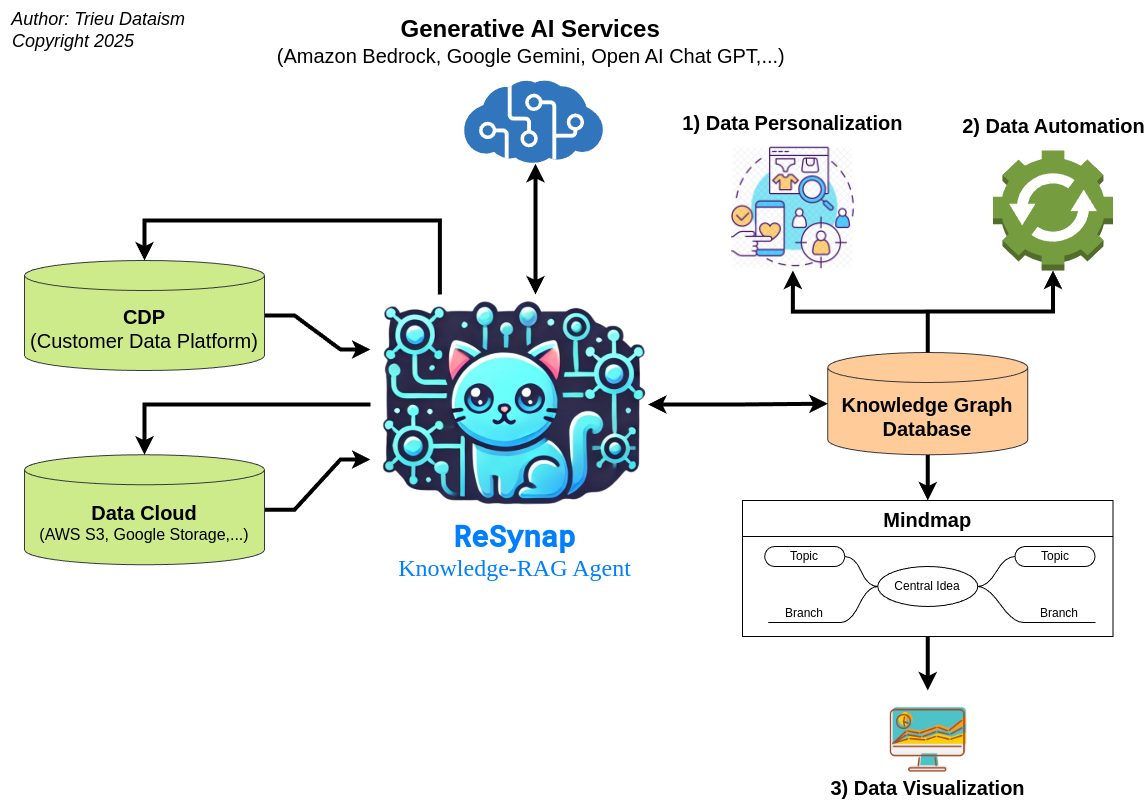

The diagram above was exported from draw.io. Its source (the exported page's mxGraphModel, read from the mxfile embedded in the PNG):
<mxGraphModel dx="1180" dy="711" grid="1" gridSize="10" guides="1" tooltips="1" connect="1" arrows="1" fold="1" page="1" pageScale="1" pageWidth="1169" pageHeight="827" math="0" shadow="0">
  <root>
    <mxCell id="cDN9NdBj9UejbAutQ_wS-0" />
    <mxCell id="cDN9NdBj9UejbAutQ_wS-1" parent="cDN9NdBj9UejbAutQ_wS-0" />
    <mxCell id="xnlWoccxyV45BAFyOt2R-18" style="edgeStyle=orthogonalEdgeStyle;rounded=0;orthogonalLoop=1;jettySize=auto;html=1;exitX=1;exitY=0.5;exitDx=0;exitDy=0;strokeWidth=4;startArrow=classic;startFill=1;" parent="cDN9NdBj9UejbAutQ_wS-1" source="cDN9NdBj9UejbAutQ_wS-2" target="xnlWoccxyV45BAFyOt2R-1" edge="1">
      <mxGeometry relative="1" as="geometry" />
    </mxCell>
    <mxCell id="cDN9NdBj9UejbAutQ_wS-2" value="" style="shape=image;imageAspect=0;aspect=fixed;verticalLabelPosition=bottom;verticalAlign=top;image=https://lh3.googleusercontent.com/pw/AP1GczOBFy_anxCqermFcj7WMjzrVWkYhnvfopaQmx0tL1k7W8nwtrAF5TiEl7IvzFTknF9-O_vaGk1ggOdhT8vaINv22VBXom6D4C2_1tNKfLCCY92v2O79EtqaRBOYCxmefusTPsCRn_EM_9oA_cqNkno7yA=w666-h528-s-no-gm?authuser=0;" parent="cDN9NdBj9UejbAutQ_wS-1" vertex="1">
      <mxGeometry x="370" y="304" width="277.54" height="220" as="geometry" />
    </mxCell>
    <mxCell id="cDN9NdBj9UejbAutQ_wS-3" value="&lt;font color=&quot;#007fff&quot; style=&quot;&quot; face=&quot;Roboto Mono&quot; data-font-src=&quot;https://fonts.googleapis.com/css?family=Roboto+Mono&quot;&gt;&lt;font style=&quot;font-size: 29px;&quot;&gt;ReSynap&lt;/font&gt;&lt;/font&gt;&lt;div style=&quot;&quot;&gt;&lt;font color=&quot;#007fff&quot; style=&quot;&quot; face=&quot;jxO-_rjOzrm_Krx4wihi&quot;&gt;&lt;span style=&quot;font-weight: 400;&quot;&gt;Knowledge-RAG Agent&lt;/span&gt;&lt;/font&gt;&lt;/div&gt;" style="text;strokeColor=none;fillColor=none;html=1;fontSize=24;fontStyle=1;verticalAlign=middle;align=center;" parent="cDN9NdBj9UejbAutQ_wS-1" vertex="1">
      <mxGeometry x="381.31" y="510" width="266.23" height="100" as="geometry" />
    </mxCell>
    <mxCell id="xnlWoccxyV45BAFyOt2R-14" style="edgeStyle=entityRelationEdgeStyle;rounded=0;orthogonalLoop=1;jettySize=auto;html=1;exitX=1;exitY=0.5;exitDx=0;exitDy=0;exitPerimeter=0;entryX=0;entryY=0.25;entryDx=0;entryDy=0;strokeWidth=4;" parent="cDN9NdBj9UejbAutQ_wS-1" source="xnlWoccxyV45BAFyOt2R-0" target="cDN9NdBj9UejbAutQ_wS-2" edge="1">
      <mxGeometry relative="1" as="geometry" />
    </mxCell>
    <mxCell id="xnlWoccxyV45BAFyOt2R-0" value="&lt;font style=&quot;font-size: 20px;&quot;&gt;&lt;b&gt;CDP&lt;/b&gt;&lt;/font&gt;&lt;div style=&quot;font-size: 20px;&quot;&gt;&lt;font style=&quot;font-size: 20px;&quot;&gt;(Customer Data Platform)&lt;/font&gt;&lt;/div&gt;" style="shape=cylinder3;whiteSpace=wrap;html=1;boundedLbl=1;backgroundOutline=1;size=15;fillColor=#cdeb8b;strokeColor=#36393d;" parent="cDN9NdBj9UejbAutQ_wS-1" vertex="1">
      <mxGeometry x="24" y="270" width="240" height="110" as="geometry" />
    </mxCell>
    <mxCell id="xnlWoccxyV45BAFyOt2R-13" style="edgeStyle=orthogonalEdgeStyle;rounded=0;orthogonalLoop=1;jettySize=auto;html=1;exitX=0.5;exitY=1;exitDx=0;exitDy=0;exitPerimeter=0;strokeWidth=4;" parent="cDN9NdBj9UejbAutQ_wS-1" source="xnlWoccxyV45BAFyOt2R-1" target="xnlWoccxyV45BAFyOt2R-3" edge="1">
      <mxGeometry relative="1" as="geometry" />
    </mxCell>
    <mxCell id="xnlWoccxyV45BAFyOt2R-20" style="edgeStyle=orthogonalEdgeStyle;rounded=0;orthogonalLoop=1;jettySize=auto;html=1;exitX=0.5;exitY=0;exitDx=0;exitDy=0;exitPerimeter=0;strokeWidth=4;" parent="cDN9NdBj9UejbAutQ_wS-1" source="xnlWoccxyV45BAFyOt2R-1" target="xnlWoccxyV45BAFyOt2R-19" edge="1">
      <mxGeometry relative="1" as="geometry" />
    </mxCell>
    <mxCell id="xnlWoccxyV45BAFyOt2R-1" value="&lt;div&gt;&lt;font style=&quot;font-size: 20px;&quot;&gt;&lt;b&gt;Knowledge Graph&lt;/b&gt;&lt;/font&gt;&lt;/div&gt;&lt;div&gt;&lt;font style=&quot;font-size: 20px;&quot;&gt;&lt;b&gt;Database&lt;/b&gt;&lt;/font&gt;&lt;/div&gt;" style="shape=cylinder3;whiteSpace=wrap;html=1;boundedLbl=1;backgroundOutline=1;size=15;fillColor=#ffcc99;strokeColor=#36393d;" parent="cDN9NdBj9UejbAutQ_wS-1" vertex="1">
      <mxGeometry x="827.25" y="362" width="200" height="102.26" as="geometry" />
    </mxCell>
    <mxCell id="xnlWoccxyV45BAFyOt2R-15" style="edgeStyle=entityRelationEdgeStyle;rounded=0;orthogonalLoop=1;jettySize=auto;html=1;exitX=1;exitY=0.5;exitDx=0;exitDy=0;exitPerimeter=0;entryX=0;entryY=0.75;entryDx=0;entryDy=0;strokeWidth=4;" parent="cDN9NdBj9UejbAutQ_wS-1" source="xnlWoccxyV45BAFyOt2R-2" target="cDN9NdBj9UejbAutQ_wS-2" edge="1">
      <mxGeometry relative="1" as="geometry" />
    </mxCell>
    <mxCell id="xnlWoccxyV45BAFyOt2R-2" value="&lt;div&gt;&lt;font style=&quot;font-size: 20px;&quot;&gt;&lt;b&gt;Data Cloud&lt;/b&gt;&lt;/font&gt;&lt;/div&gt;&lt;div&gt;&lt;font style=&quot;font-size: 16px;&quot;&gt;(AWS S3, Google Storage,...)&lt;/font&gt;&lt;/div&gt;" style="shape=cylinder3;whiteSpace=wrap;html=1;boundedLbl=1;backgroundOutline=1;size=15;fillColor=#cdeb8b;strokeColor=#36393d;" parent="cDN9NdBj9UejbAutQ_wS-1" vertex="1">
      <mxGeometry x="24" y="464.26" width="240" height="110" as="geometry" />
    </mxCell>
    <mxCell id="xnlWoccxyV45BAFyOt2R-24" style="edgeStyle=orthogonalEdgeStyle;rounded=0;orthogonalLoop=1;jettySize=auto;html=1;exitX=0.5;exitY=1;exitDx=0;exitDy=0;strokeWidth=4;" parent="cDN9NdBj9UejbAutQ_wS-1" source="xnlWoccxyV45BAFyOt2R-3" target="xnlWoccxyV45BAFyOt2R-23" edge="1">
      <mxGeometry relative="1" as="geometry" />
    </mxCell>
    <mxCell id="xnlWoccxyV45BAFyOt2R-3" value="Mindmap" style="swimlane;startSize=36;horizontal=1;containerType=tree;fontSize=20;" parent="cDN9NdBj9UejbAutQ_wS-1" vertex="1">
      <mxGeometry x="742" y="510" width="370.5" height="136" as="geometry" />
    </mxCell>
    <mxCell id="xnlWoccxyV45BAFyOt2R-4" value="" style="edgeStyle=entityRelationEdgeStyle;startArrow=none;endArrow=none;segment=10;curved=1;sourcePerimeterSpacing=0;targetPerimeterSpacing=0;rounded=0;" parent="xnlWoccxyV45BAFyOt2R-3" source="xnlWoccxyV45BAFyOt2R-8" target="xnlWoccxyV45BAFyOt2R-9" edge="1">
      <mxGeometry relative="1" as="geometry" />
    </mxCell>
    <mxCell id="xnlWoccxyV45BAFyOt2R-5" value="" style="edgeStyle=entityRelationEdgeStyle;startArrow=none;endArrow=none;segment=10;curved=1;sourcePerimeterSpacing=0;targetPerimeterSpacing=0;rounded=0;" parent="xnlWoccxyV45BAFyOt2R-3" source="xnlWoccxyV45BAFyOt2R-8" target="xnlWoccxyV45BAFyOt2R-10" edge="1">
      <mxGeometry relative="1" as="geometry" />
    </mxCell>
    <mxCell id="xnlWoccxyV45BAFyOt2R-6" value="" style="edgeStyle=entityRelationEdgeStyle;startArrow=none;endArrow=none;segment=10;curved=1;sourcePerimeterSpacing=0;targetPerimeterSpacing=0;rounded=0;" parent="xnlWoccxyV45BAFyOt2R-3" source="xnlWoccxyV45BAFyOt2R-8" target="xnlWoccxyV45BAFyOt2R-11" edge="1">
      <mxGeometry relative="1" as="geometry" />
    </mxCell>
    <mxCell id="xnlWoccxyV45BAFyOt2R-7" value="" style="edgeStyle=entityRelationEdgeStyle;startArrow=none;endArrow=none;segment=10;curved=1;sourcePerimeterSpacing=0;targetPerimeterSpacing=0;rounded=0;" parent="xnlWoccxyV45BAFyOt2R-3" source="xnlWoccxyV45BAFyOt2R-8" target="xnlWoccxyV45BAFyOt2R-12" edge="1">
      <mxGeometry relative="1" as="geometry" />
    </mxCell>
    <mxCell id="xnlWoccxyV45BAFyOt2R-8" value="Central Idea" style="ellipse;whiteSpace=wrap;html=1;align=center;treeFolding=1;treeMoving=1;newEdgeStyle={&quot;edgeStyle&quot;:&quot;entityRelationEdgeStyle&quot;,&quot;startArrow&quot;:&quot;none&quot;,&quot;endArrow&quot;:&quot;none&quot;,&quot;segment&quot;:10,&quot;curved&quot;:1,&quot;sourcePerimeterSpacing&quot;:0,&quot;targetPerimeterSpacing&quot;:0};" parent="xnlWoccxyV45BAFyOt2R-3" vertex="1">
      <mxGeometry x="135.25" y="66" width="100" height="40" as="geometry" />
    </mxCell>
    <mxCell id="xnlWoccxyV45BAFyOt2R-9" value="Topic" style="whiteSpace=wrap;html=1;rounded=1;arcSize=50;align=center;verticalAlign=middle;strokeWidth=1;autosize=1;spacing=4;treeFolding=1;treeMoving=1;newEdgeStyle={&quot;edgeStyle&quot;:&quot;entityRelationEdgeStyle&quot;,&quot;startArrow&quot;:&quot;none&quot;,&quot;endArrow&quot;:&quot;none&quot;,&quot;segment&quot;:10,&quot;curved&quot;:1,&quot;sourcePerimeterSpacing&quot;:0,&quot;targetPerimeterSpacing&quot;:0};" parent="xnlWoccxyV45BAFyOt2R-3" vertex="1">
      <mxGeometry x="272.5" y="46" width="80" height="20" as="geometry" />
    </mxCell>
    <mxCell id="xnlWoccxyV45BAFyOt2R-10" value="Branch" style="whiteSpace=wrap;html=1;shape=partialRectangle;top=0;left=0;bottom=1;right=0;points=[[0,1],[1,1]];fillColor=none;align=center;verticalAlign=bottom;routingCenterY=0.5;snapToPoint=1;autosize=1;treeFolding=1;treeMoving=1;newEdgeStyle={&quot;edgeStyle&quot;:&quot;entityRelationEdgeStyle&quot;,&quot;startArrow&quot;:&quot;none&quot;,&quot;endArrow&quot;:&quot;none&quot;,&quot;segment&quot;:10,&quot;curved&quot;:1,&quot;sourcePerimeterSpacing&quot;:0,&quot;targetPerimeterSpacing&quot;:0};" parent="xnlWoccxyV45BAFyOt2R-3" vertex="1">
      <mxGeometry x="280.5" y="96" width="72" height="26" as="geometry" />
    </mxCell>
    <mxCell id="xnlWoccxyV45BAFyOt2R-11" value="Topic" style="whiteSpace=wrap;html=1;rounded=1;arcSize=50;align=center;verticalAlign=middle;strokeWidth=1;autosize=1;spacing=4;treeFolding=1;treeMoving=1;newEdgeStyle={&quot;edgeStyle&quot;:&quot;entityRelationEdgeStyle&quot;,&quot;startArrow&quot;:&quot;none&quot;,&quot;endArrow&quot;:&quot;none&quot;,&quot;segment&quot;:10,&quot;curved&quot;:1,&quot;sourcePerimeterSpacing&quot;:0,&quot;targetPerimeterSpacing&quot;:0};" parent="xnlWoccxyV45BAFyOt2R-3" vertex="1">
      <mxGeometry x="22.25" y="46" width="80" height="20" as="geometry" />
    </mxCell>
    <mxCell id="xnlWoccxyV45BAFyOt2R-12" value="Branch" style="whiteSpace=wrap;html=1;shape=partialRectangle;top=0;left=0;bottom=1;right=0;points=[[0,1],[1,1]];fillColor=none;align=center;verticalAlign=bottom;routingCenterY=0.5;snapToPoint=1;autosize=1;treeFolding=1;treeMoving=1;newEdgeStyle={&quot;edgeStyle&quot;:&quot;entityRelationEdgeStyle&quot;,&quot;startArrow&quot;:&quot;none&quot;,&quot;endArrow&quot;:&quot;none&quot;,&quot;segment&quot;:10,&quot;curved&quot;:1,&quot;sourcePerimeterSpacing&quot;:0,&quot;targetPerimeterSpacing&quot;:0};" parent="xnlWoccxyV45BAFyOt2R-3" vertex="1">
      <mxGeometry x="26.25" y="96" width="72" height="26" as="geometry" />
    </mxCell>
    <mxCell id="xnlWoccxyV45BAFyOt2R-17" style="edgeStyle=orthogonalEdgeStyle;rounded=0;orthogonalLoop=1;jettySize=auto;html=1;strokeWidth=4;startArrow=classic;startFill=1;" parent="cDN9NdBj9UejbAutQ_wS-1" source="xnlWoccxyV45BAFyOt2R-16" target="cDN9NdBj9UejbAutQ_wS-2" edge="1">
      <mxGeometry relative="1" as="geometry">
        <Array as="points">
          <mxPoint x="535" y="259" />
          <mxPoint x="535" y="259" />
        </Array>
      </mxGeometry>
    </mxCell>
    <mxCell id="xnlWoccxyV45BAFyOt2R-16" value="&lt;b style=&quot;font-size: 24px;&quot;&gt;&lt;font style=&quot;font-size: 24px;&quot;&gt;Generative AI Services&amp;nbsp;&lt;/font&gt;&lt;/b&gt;&lt;div style=&quot;&quot;&gt;&lt;font style=&quot;font-size: 20px;&quot;&gt;(Amazon Bedrock, Google Gemini, Open AI Chat GPT,...)&amp;nbsp;&lt;/font&gt;&lt;/div&gt;" style="image;sketch=0;aspect=fixed;html=1;points=[];align=center;fontSize=12;image=img/lib/mscae/Cognitive_Services.svg;labelPosition=center;verticalLabelPosition=top;verticalAlign=bottom;spacingBottom=10;" parent="cDN9NdBj9UejbAutQ_wS-1" vertex="1">
      <mxGeometry x="464" y="90" width="138.84" height="83.3" as="geometry" />
    </mxCell>
    <mxCell id="xnlWoccxyV45BAFyOt2R-19" value="&lt;font style=&quot;font-size: 20px;&quot;&gt;2) Data Automation&lt;/font&gt;" style="outlineConnect=0;dashed=0;verticalLabelPosition=top;verticalAlign=bottom;align=center;html=1;shape=mxgraph.aws3.automation;fillColor=#759C3E;gradientColor=none;labelPosition=center;fontStyle=1;spacingBottom=10;" parent="cDN9NdBj9UejbAutQ_wS-1" vertex="1">
      <mxGeometry x="992.5" y="160" width="120" height="120" as="geometry" />
    </mxCell>
    <mxCell id="xnlWoccxyV45BAFyOt2R-21" style="edgeStyle=orthogonalEdgeStyle;rounded=0;orthogonalLoop=1;jettySize=auto;html=1;exitX=0.25;exitY=0;exitDx=0;exitDy=0;entryX=0.5;entryY=0;entryDx=0;entryDy=0;entryPerimeter=0;strokeWidth=4;" parent="cDN9NdBj9UejbAutQ_wS-1" source="cDN9NdBj9UejbAutQ_wS-2" target="xnlWoccxyV45BAFyOt2R-0" edge="1">
      <mxGeometry relative="1" as="geometry">
        <Array as="points">
          <mxPoint x="439" y="230" />
          <mxPoint x="144" y="230" />
        </Array>
      </mxGeometry>
    </mxCell>
    <mxCell id="xnlWoccxyV45BAFyOt2R-22" value="&lt;font style=&quot;font-size: 18px;&quot;&gt;&lt;i style=&quot;&quot;&gt;&amp;nbsp; Author: Trieu Dataism&lt;/i&gt;&lt;/font&gt;&lt;div style=&quot;&quot;&gt;&lt;font style=&quot;font-size: 18px;&quot;&gt;&lt;i style=&quot;&quot;&gt;&amp;nbsp; Copyright 2025&lt;/i&gt;&lt;/font&gt;&lt;/div&gt;" style="text;html=1;align=left;verticalAlign=middle;whiteSpace=wrap;rounded=0;" parent="cDN9NdBj9UejbAutQ_wS-1" vertex="1">
      <mxGeometry y="10" width="190" height="60" as="geometry" />
    </mxCell>
    <mxCell id="xnlWoccxyV45BAFyOt2R-23" value="&lt;font style=&quot;font-size: 20px;&quot;&gt;&lt;b&gt;3) Data Visualization&lt;/b&gt;&lt;/font&gt;" style="shape=image;html=1;verticalAlign=top;verticalLabelPosition=bottom;labelBackgroundColor=#ffffff;imageAspect=0;aspect=fixed;image=https://cdn3.iconfinder.com/data/icons/fintech-icon/128/11_Data_Visualization-128.png;spacingBottom=-1;spacingTop=-19;" parent="cDN9NdBj9UejbAutQ_wS-1" vertex="1">
      <mxGeometry x="878.25" y="700" width="98" height="98" as="geometry" />
    </mxCell>
    <mxCell id="QzRwDI2t8a0Qb61Zj_JZ-0" value="1) Data Personalization" style="shape=image;imageAspect=0;aspect=fixed;verticalLabelPosition=top;verticalAlign=bottom;image=https://cdn.iconscout.com/icon/premium/png-512-thumb/personalized-recommendations-6020966-5047679.png;labelPosition=center;align=center;fontSize=20;fontStyle=1;spacingBottom=10;" parent="cDN9NdBj9UejbAutQ_wS-1" vertex="1">
      <mxGeometry x="730" y="155.25" width="124.75" height="124.75" as="geometry" />
    </mxCell>
    <mxCell id="QzRwDI2t8a0Qb61Zj_JZ-1" style="edgeStyle=orthogonalEdgeStyle;rounded=0;orthogonalLoop=1;jettySize=auto;html=1;exitX=0.5;exitY=0;exitDx=0;exitDy=0;exitPerimeter=0;strokeWidth=4;entryX=0.5;entryY=1;entryDx=0;entryDy=0;" parent="cDN9NdBj9UejbAutQ_wS-1" source="xnlWoccxyV45BAFyOt2R-1" target="QzRwDI2t8a0Qb61Zj_JZ-0" edge="1">
      <mxGeometry relative="1" as="geometry">
        <mxPoint x="970" y="378" as="sourcePoint" />
        <mxPoint x="839" y="290" as="targetPoint" />
      </mxGeometry>
    </mxCell>
    <mxCell id="3N66ZHHiqncx_yIsrWQ--0" style="edgeStyle=orthogonalEdgeStyle;rounded=0;orthogonalLoop=1;jettySize=auto;html=1;exitX=0;exitY=0.5;exitDx=0;exitDy=0;entryX=0.5;entryY=0;entryDx=0;entryDy=0;entryPerimeter=0;strokeWidth=4;" edge="1" parent="cDN9NdBj9UejbAutQ_wS-1" source="cDN9NdBj9UejbAutQ_wS-2" target="xnlWoccxyV45BAFyOt2R-2">
      <mxGeometry relative="1" as="geometry" />
    </mxCell>
  </root>
</mxGraphModel>